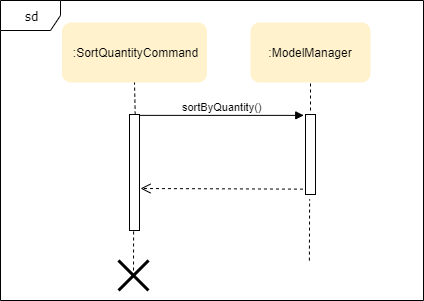

The diagram above was exported from draw.io. Its source (the exported page's mxGraphModel, read from the mxfile embedded in the PNG):
<mxGraphModel dx="367" dy="1214" grid="1" gridSize="10" guides="1" tooltips="1" connect="1" arrows="1" fold="1" page="1" pageScale="1" pageWidth="1100" pageHeight="850" background="#ffffff" math="0" shadow="0">
  <root>
    <mxCell id="0" />
    <mxCell id="1" parent="0" />
    <mxCell id="2a3bc250acf0617d-8" value="sd" style="shape=umlFrame;whiteSpace=wrap;html=1;rounded=1;shadow=0;comic=0;labelBackgroundColor=none;strokeWidth=1;fontFamily=Verdana;fontSize=12;align=center;" parent="1" vertex="1">
      <mxGeometry x="210" y="-730" width="423" height="300" as="geometry" />
    </mxCell>
    <mxCell id="FDhjlVTIxP7MijwfxqTf-1" value=":SortQuantityCommand" style="rounded=1;whiteSpace=wrap;html=1;fillColor=#fff2cc;strokeColor=none;" vertex="1" parent="1">
      <mxGeometry x="271.5" y="-708" width="145" height="60" as="geometry" />
    </mxCell>
    <mxCell id="FDhjlVTIxP7MijwfxqTf-2" value=":ModelManager" style="rounded=1;whiteSpace=wrap;html=1;fillColor=#fff2cc;strokeColor=none;" vertex="1" parent="1">
      <mxGeometry x="460" y="-708" width="120" height="60" as="geometry" />
    </mxCell>
    <mxCell id="FDhjlVTIxP7MijwfxqTf-3" value="" style="html=1;points=[];perimeter=orthogonalPerimeter;" vertex="1" parent="1">
      <mxGeometry x="339" y="-616" width="10" height="116" as="geometry" />
    </mxCell>
    <mxCell id="FDhjlVTIxP7MijwfxqTf-4" value="sortByQuantity()" style="html=1;verticalAlign=bottom;endArrow=block;entryX=-0.175;entryY=0.011;entryDx=0;entryDy=0;entryPerimeter=0;" edge="1" target="FDhjlVTIxP7MijwfxqTf-6" parent="1" source="FDhjlVTIxP7MijwfxqTf-3">
      <mxGeometry relative="1" as="geometry">
        <mxPoint x="409" y="-616" as="sourcePoint" />
      </mxGeometry>
    </mxCell>
    <mxCell id="FDhjlVTIxP7MijwfxqTf-5" value="" style="html=1;verticalAlign=bottom;endArrow=open;dashed=1;endSize=8;exitX=-0.253;exitY=0.933;exitDx=0;exitDy=0;exitPerimeter=0;" edge="1" source="FDhjlVTIxP7MijwfxqTf-6" parent="1">
      <mxGeometry relative="1" as="geometry">
        <mxPoint x="350" y="-542" as="targetPoint" />
      </mxGeometry>
    </mxCell>
    <mxCell id="FDhjlVTIxP7MijwfxqTf-6" value="" style="html=1;points=[];perimeter=orthogonalPerimeter;" vertex="1" parent="1">
      <mxGeometry x="515" y="-616" width="10" height="80" as="geometry" />
    </mxCell>
    <mxCell id="FDhjlVTIxP7MijwfxqTf-7" value="" style="endArrow=none;dashed=1;html=1;entryX=0.5;entryY=1;entryDx=0;entryDy=0;exitX=0.571;exitY=0.001;exitDx=0;exitDy=0;exitPerimeter=0;" edge="1" parent="1" source="FDhjlVTIxP7MijwfxqTf-3" target="FDhjlVTIxP7MijwfxqTf-1">
      <mxGeometry width="50" height="50" relative="1" as="geometry">
        <mxPoint x="250" y="-550" as="sourcePoint" />
        <mxPoint x="300" y="-600" as="targetPoint" />
      </mxGeometry>
    </mxCell>
    <mxCell id="FDhjlVTIxP7MijwfxqTf-8" value="" style="endArrow=none;dashed=1;html=1;entryX=0.5;entryY=1;entryDx=0;entryDy=0;" edge="1" parent="1" target="FDhjlVTIxP7MijwfxqTf-2">
      <mxGeometry width="50" height="50" relative="1" as="geometry">
        <mxPoint x="520" y="-620" as="sourcePoint" />
        <mxPoint x="620" y="-550" as="targetPoint" />
      </mxGeometry>
    </mxCell>
    <mxCell id="FDhjlVTIxP7MijwfxqTf-9" value="" style="endArrow=none;dashed=1;html=1;entryX=0.61;entryY=1.06;entryDx=0;entryDy=0;entryPerimeter=0;exitX=0.735;exitY=0.867;exitDx=0;exitDy=0;exitPerimeter=0;" edge="1" parent="1">
      <mxGeometry width="50" height="50" relative="1" as="geometry">
        <mxPoint x="518.905" y="-469.9" as="sourcePoint" />
        <mxPoint x="519.0999999999999" y="-531.1999999999999" as="targetPoint" />
      </mxGeometry>
    </mxCell>
    <mxCell id="FDhjlVTIxP7MijwfxqTf-10" value="" style="endArrow=none;dashed=1;html=1;entryX=0.61;entryY=1.06;entryDx=0;entryDy=0;entryPerimeter=0;" edge="1" parent="1">
      <mxGeometry width="50" height="50" relative="1" as="geometry">
        <mxPoint x="343" y="-460" as="sourcePoint" />
        <mxPoint x="343.10000000000014" y="-500.19999999999993" as="targetPoint" />
      </mxGeometry>
    </mxCell>
    <mxCell id="FDhjlVTIxP7MijwfxqTf-12" value="" style="shape=umlDestroy;whiteSpace=wrap;html=1;strokeWidth=3;" vertex="1" parent="1">
      <mxGeometry x="328" y="-470" width="30" height="30" as="geometry" />
    </mxCell>
  </root>
</mxGraphModel>